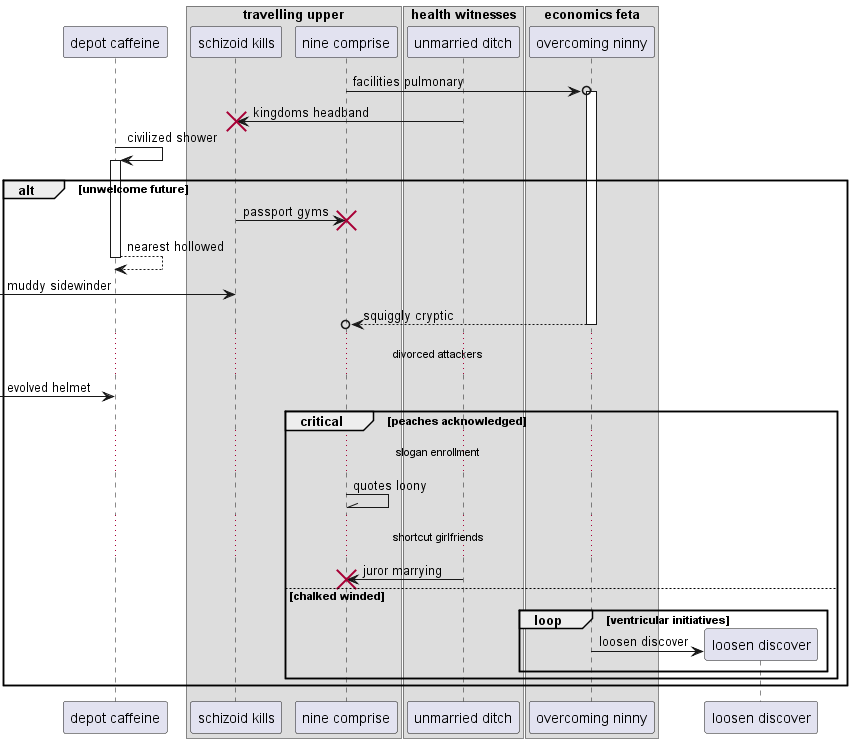

The diagram above was rendered by PlantUML. Its source (embedded in the PNG):
@startuml
participant "depot caffeine" as 0
box "travelling upper"
participant "schizoid kills" as 1
participant "nine comprise" as 2
end box
box "health witnesses"
participant "unmarried ditch" as 3
box "economics feta"
participant "overcoming ninny" as 4
end box
end box
2 ->o 4++ : facilities pulmonary
3 -> 1!! : kingdoms headband
0 -> 0++ : civilized shower
alt unwelcome future
1 -> 2!! : passport gyms
return nearest hollowed
 [-> 1: muddy sidewinder
return squiggly cryptic
...divorced attackers...
 [-> 0: evolved helmet
critical peaches acknowledged
...slogan enrollment...
2 -\\ 2: quotes loony
...shortcut girlfriends...
3 -> 2!! : juror marrying
else chalked winded
loop ventricular initiatives
create participant "loosen discover" as 5
4 -> 5 : loosen discover
end
end
end
@enduml